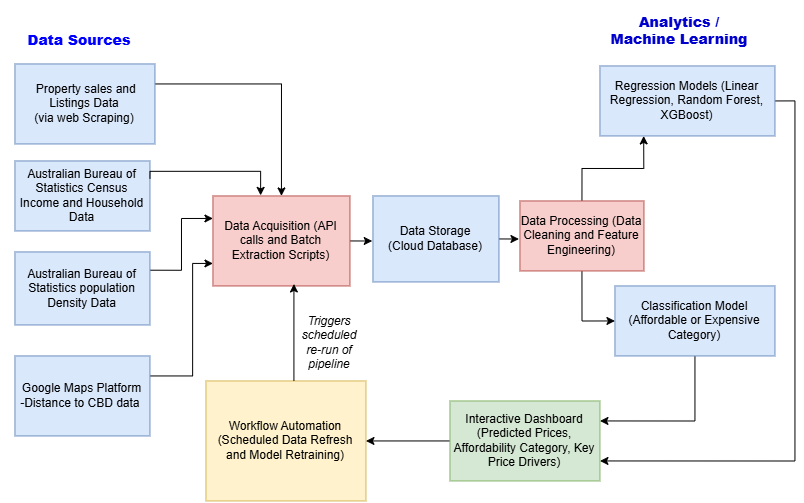

The diagram above was exported from draw.io. Its source (the exported page's mxGraphModel, read from the mxfile embedded in the PNG):
<mxGraphModel dx="876" dy="526" grid="0" gridSize="10" guides="1" tooltips="1" connect="1" arrows="1" fold="1" page="1" pageScale="1" pageWidth="1169" pageHeight="1654" math="0" shadow="0">
  <root>
    <mxCell id="0" />
    <mxCell id="1" parent="0" />
    <mxCell id="c63FvmL_x5mmyuEGfc49-7" edge="1" parent="1" source="vwOgjrgrggWln-w712Ky-1" style="edgeStyle=orthogonalEdgeStyle;rounded=0;orthogonalLoop=1;jettySize=auto;html=1;exitX=0.5;exitY=1;exitDx=0;exitDy=0;entryX=1;entryY=0.25;entryDx=0;entryDy=0;" target="vwOgjrgrggWln-w712Ky-3">
      <mxGeometry relative="1" as="geometry" />
    </mxCell>
    <mxCell id="vwOgjrgrggWln-w712Ky-1" parent="1" style="rounded=0;whiteSpace=wrap;html=1;fillColor=#dae8fc;strokeColor=#6c8ebf;" value="Classification Model (Affordable or Expensive Category)" vertex="1">
      <mxGeometry height="70" width="160" x="640" y="490" as="geometry" />
    </mxCell>
    <mxCell id="c63FvmL_x5mmyuEGfc49-8" edge="1" parent="1" source="vwOgjrgrggWln-w712Ky-2" style="edgeStyle=orthogonalEdgeStyle;rounded=0;orthogonalLoop=1;jettySize=auto;html=1;entryX=1;entryY=0.75;entryDx=0;entryDy=0;exitX=1;exitY=0.5;exitDx=0;exitDy=0;" target="vwOgjrgrggWln-w712Ky-3">
      <mxGeometry relative="1" as="geometry">
        <mxPoint x="822.05" y="680" as="targetPoint" />
      </mxGeometry>
    </mxCell>
    <mxCell id="vwOgjrgrggWln-w712Ky-2" parent="1" style="rounded=0;whiteSpace=wrap;html=1;fillColor=#dae8fc;strokeColor=#6c8ebf;" value="Regression Models (Linear Regression, Random Forest, XGBoost)" vertex="1">
      <mxGeometry height="70" width="175" x="625" y="270" as="geometry" />
    </mxCell>
    <mxCell id="c63FvmL_x5mmyuEGfc49-15" edge="1" parent="1" source="vwOgjrgrggWln-w712Ky-3" style="edgeStyle=orthogonalEdgeStyle;rounded=0;orthogonalLoop=1;jettySize=auto;html=1;entryX=1;entryY=0.5;entryDx=0;entryDy=0;" target="vwOgjrgrggWln-w712Ky-4">
      <mxGeometry relative="1" as="geometry" />
    </mxCell>
    <mxCell id="vwOgjrgrggWln-w712Ky-3" parent="1" style="rounded=0;whiteSpace=wrap;html=1;fillColor=#d5e8d4;strokeColor=#82b366;" value="Interactive Dashboard (Predicted Prices, Affordability Category, Key Price Drivers)" vertex="1">
      <mxGeometry height="80" width="150" x="475" y="605" as="geometry" />
    </mxCell>
    <mxCell id="vwOgjrgrggWln-w712Ky-4" parent="1" style="rounded=0;whiteSpace=wrap;html=1;fillColor=#fff2cc;strokeColor=#d6b656;" value="Workflow Automation (Scheduled Data Refresh and Model Retraining)" vertex="1">
      <mxGeometry height="120" width="160" x="231" y="585" as="geometry" />
    </mxCell>
    <mxCell id="c63FvmL_x5mmyuEGfc49-3" edge="1" parent="1" source="vwOgjrgrggWln-w712Ky-5" style="edgeStyle=orthogonalEdgeStyle;rounded=0;orthogonalLoop=1;jettySize=auto;html=1;exitX=0.5;exitY=1;exitDx=0;exitDy=0;entryX=0;entryY=0.5;entryDx=0;entryDy=0;" target="vwOgjrgrggWln-w712Ky-1">
      <mxGeometry relative="1" as="geometry" />
    </mxCell>
    <mxCell id="foFGwOw__gAnfTgxk-lp-25" edge="1" parent="1" source="vwOgjrgrggWln-w712Ky-5" style="edgeStyle=orthogonalEdgeStyle;rounded=0;orthogonalLoop=1;jettySize=auto;html=1;exitX=0.5;exitY=0;exitDx=0;exitDy=0;entryX=0.25;entryY=1;entryDx=0;entryDy=0;" target="vwOgjrgrggWln-w712Ky-2">
      <mxGeometry relative="1" as="geometry" />
    </mxCell>
    <mxCell id="vwOgjrgrggWln-w712Ky-5" parent="1" style="rounded=0;whiteSpace=wrap;html=1;fillColor=#f8cecc;strokeColor=#b85450;" value="Data Processing (Data Cleaning and Feature Engineering)" vertex="1">
      <mxGeometry height="70" width="124" x="545" y="405" as="geometry" />
    </mxCell>
    <mxCell id="foFGwOw__gAnfTgxk-lp-24" edge="1" parent="1" source="vwOgjrgrggWln-w712Ky-6" style="edgeStyle=orthogonalEdgeStyle;rounded=0;orthogonalLoop=1;jettySize=auto;html=1;exitX=1;exitY=0.5;exitDx=0;exitDy=0;">
      <mxGeometry relative="1" as="geometry">
        <mxPoint x="544" y="443.25" as="targetPoint" />
      </mxGeometry>
    </mxCell>
    <mxCell id="vwOgjrgrggWln-w712Ky-6" parent="1" style="rounded=0;whiteSpace=wrap;html=1;fillColor=#dae8fc;strokeColor=#6c8ebf;" value="Data Storage&lt;div&gt;(Cloud Database)&lt;/div&gt;" vertex="1">
      <mxGeometry height="86" width="126" x="398" y="400" as="geometry" />
    </mxCell>
    <mxCell id="foFGwOw__gAnfTgxk-lp-21" edge="1" parent="1" source="vwOgjrgrggWln-w712Ky-7" style="edgeStyle=orthogonalEdgeStyle;rounded=0;orthogonalLoop=1;jettySize=auto;html=1;exitX=1;exitY=0.5;exitDx=0;exitDy=0;">
      <mxGeometry relative="1" as="geometry">
        <mxPoint x="397.33335876464844" y="444.5" as="targetPoint" />
      </mxGeometry>
    </mxCell>
    <mxCell id="vwOgjrgrggWln-w712Ky-7" parent="1" style="rounded=0;whiteSpace=wrap;html=1;fillColor=#f8cecc;strokeColor=#b85450;" value="Data Acquisition (API calls and Batch Extraction Scripts)" vertex="1">
      <mxGeometry height="90" width="137" x="238" y="400" as="geometry" />
    </mxCell>
    <mxCell id="aiLfv7qP3dgjKb4e26-v-1" edge="1" parent="1" source="vwOgjrgrggWln-w712Ky-8" style="edgeStyle=orthogonalEdgeStyle;rounded=0;orthogonalLoop=1;jettySize=auto;html=1;exitX=1;exitY=0.25;exitDx=0;exitDy=0;entryX=0;entryY=0.75;entryDx=0;entryDy=0;" target="vwOgjrgrggWln-w712Ky-7">
      <mxGeometry relative="1" as="geometry">
        <Array as="points">
          <mxPoint x="217.67" y="580.07" />
          <mxPoint x="217.67" y="467.53" />
        </Array>
      </mxGeometry>
    </mxCell>
    <mxCell id="vwOgjrgrggWln-w712Ky-8" parent="1" style="rounded=0;whiteSpace=wrap;html=1;fillColor=#dae8fc;strokeColor=#6c8ebf;" value="Google Maps Platform&lt;div&gt;&lt;span style=&quot;background-color: transparent; color: light-dark(rgb(0, 0, 0), rgb(255, 255, 255));&quot;&gt;-Distance to CBD data&amp;nbsp;&lt;/span&gt;&lt;/div&gt;" vertex="1">
      <mxGeometry height="80" width="135" x="40" y="560" as="geometry" />
    </mxCell>
    <mxCell id="vwOgjrgrggWln-w712Ky-9" parent="1" style="rounded=0;whiteSpace=wrap;html=1;fillColor=#dae8fc;strokeColor=#6c8ebf;" value="Australian Bureau of Statistics Census Income and Household Data" vertex="1">
      <mxGeometry height="70" width="135" x="40" y="365" as="geometry" />
    </mxCell>
    <mxCell id="foFGwOw__gAnfTgxk-lp-15" edge="1" parent="1" source="vwOgjrgrggWln-w712Ky-10" style="edgeStyle=orthogonalEdgeStyle;rounded=0;orthogonalLoop=1;jettySize=auto;html=1;exitX=1;exitY=0.25;exitDx=0;exitDy=0;entryX=0.5;entryY=0;entryDx=0;entryDy=0;" target="vwOgjrgrggWln-w712Ky-7">
      <mxGeometry relative="1" as="geometry" />
    </mxCell>
    <mxCell id="vwOgjrgrggWln-w712Ky-10" parent="1" style="rounded=0;whiteSpace=wrap;html=1;fillColor=#dae8fc;strokeColor=#6c8ebf;" value="&amp;nbsp;Property sales and Listings Data&lt;div&gt;(via web Scraping)&lt;/div&gt;" vertex="1">
      <mxGeometry height="80" width="140" x="40" y="268" as="geometry" />
    </mxCell>
    <mxCell id="vwOgjrgrggWln-w712Ky-13" parent="1" style="text;html=1;whiteSpace=wrap;strokeColor=none;fillColor=none;align=center;verticalAlign=middle;rounded=0;" value="&lt;h3&gt;&lt;b style=&quot;color: rgb(0, 0, 204);&quot;&gt;Analytics / Machine Learning&lt;/b&gt;&lt;/h3&gt;" vertex="1">
      <mxGeometry height="30" width="150" x="630" y="220" as="geometry" />
    </mxCell>
    <mxCell id="vwOgjrgrggWln-w712Ky-15" parent="1" style="text;html=1;whiteSpace=wrap;strokeColor=none;fillColor=none;align=center;verticalAlign=middle;rounded=0;" value="&lt;h3&gt;&lt;b style=&quot;color: rgb(0, 0, 255);&quot;&gt;Data Sources&lt;/b&gt;&lt;/h3&gt;" vertex="1">
      <mxGeometry height="30" width="160" x="25" y="230" as="geometry" />
    </mxCell>
    <mxCell id="c63FvmL_x5mmyuEGfc49-16" edge="1" parent="1" source="vwOgjrgrggWln-w712Ky-4" style="edgeStyle=orthogonalEdgeStyle;rounded=0;orthogonalLoop=1;jettySize=auto;html=1;entryX=0.591;entryY=0.978;entryDx=0;entryDy=0;entryPerimeter=0;" target="vwOgjrgrggWln-w712Ky-7">
      <mxGeometry relative="1" as="geometry">
        <Array as="points">
          <mxPoint x="319.78" y="703.67" />
          <mxPoint x="319.78" y="703.67" />
        </Array>
      </mxGeometry>
    </mxCell>
    <mxCell id="c63FvmL_x5mmyuEGfc49-17" parent="1" style="text;html=1;whiteSpace=wrap;strokeColor=none;fillColor=none;align=center;verticalAlign=middle;rounded=0;" value="&lt;i&gt;Triggers scheduled re-run of pipeline&lt;/i&gt;" vertex="1">
      <mxGeometry height="105" width="60" x="325" y="494" as="geometry" />
    </mxCell>
    <mxCell id="foFGwOw__gAnfTgxk-lp-18" edge="1" parent="1" source="foFGwOw__gAnfTgxk-lp-1" style="edgeStyle=orthogonalEdgeStyle;rounded=0;orthogonalLoop=1;jettySize=auto;html=1;exitX=1;exitY=0.25;exitDx=0;exitDy=0;entryX=0;entryY=0.25;entryDx=0;entryDy=0;" target="vwOgjrgrggWln-w712Ky-7">
      <mxGeometry relative="1" as="geometry" />
    </mxCell>
    <mxCell id="foFGwOw__gAnfTgxk-lp-1" parent="1" style="rounded=0;whiteSpace=wrap;html=1;fillColor=#dae8fc;strokeColor=#6c8ebf;" value="Australian Bureau of Statistics population Density Data" vertex="1">
      <mxGeometry height="73" width="135" x="40" y="456" as="geometry" />
    </mxCell>
    <mxCell id="foFGwOw__gAnfTgxk-lp-16" edge="1" parent="1" source="vwOgjrgrggWln-w712Ky-9" style="edgeStyle=orthogonalEdgeStyle;rounded=0;orthogonalLoop=1;jettySize=auto;html=1;exitX=1;exitY=0.25;exitDx=0;exitDy=0;entryX=0.348;entryY=-0.006;entryDx=0;entryDy=0;entryPerimeter=0;" target="vwOgjrgrggWln-w712Ky-7">
      <mxGeometry relative="1" as="geometry">
        <Array as="points">
          <mxPoint x="175" y="375.38" />
          <mxPoint x="285.75" y="375.38" />
        </Array>
      </mxGeometry>
    </mxCell>
  </root>
</mxGraphModel>